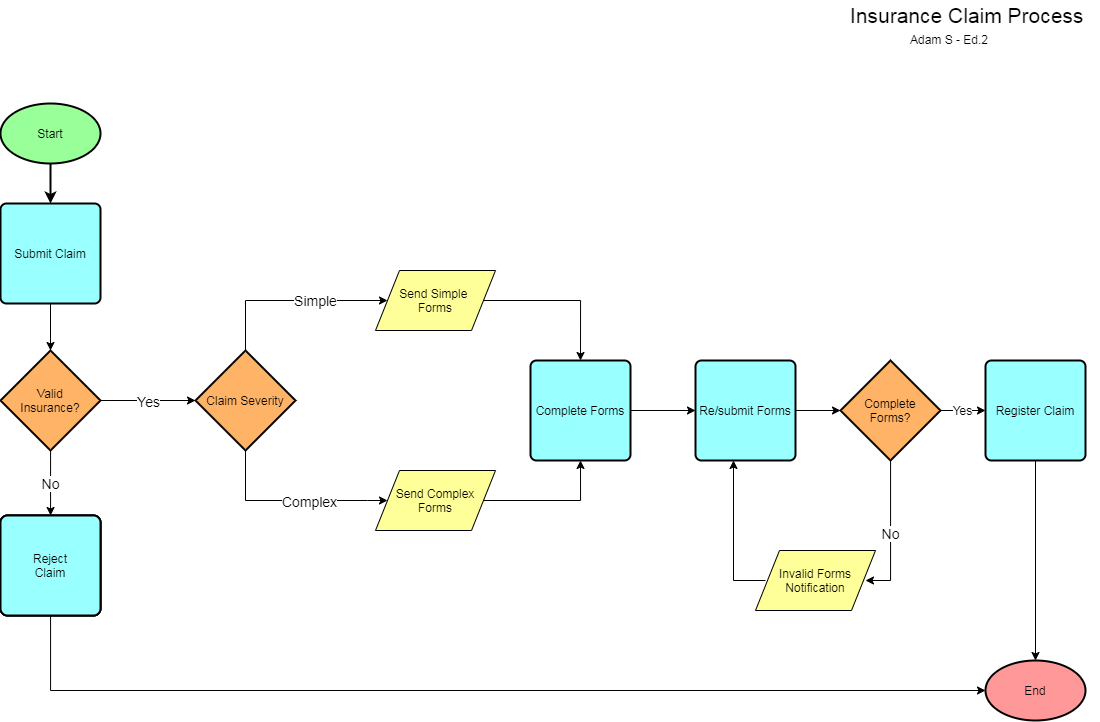

The diagram above was exported from draw.io. Its source (the exported page's mxGraphModel, read from the mxfile embedded in the PNG):
<mxGraphModel dx="1955" dy="896" grid="1" gridSize="10" guides="1" tooltips="1" connect="1" arrows="1" fold="1" page="1" pageScale="1" pageWidth="1169" pageHeight="826" background="#ffffff" math="0" shadow="0">
  <root>
    <mxCell id="0" />
    <mxCell id="1" parent="0" />
    <mxCell id="3" value="&lt;font style=&quot;font-size: 21px&quot;&gt;Insurance Claim Process&lt;br&gt;&lt;/font&gt;" style="text;html=1;resizable=0;points=[];autosize=1;align=left;verticalAlign=top;spacingTop=-4;" parent="1" vertex="1">
      <mxGeometry x="890" y="20" width="250" height="20" as="geometry" />
    </mxCell>
    <mxCell id="4" value="Adam S - Ed.2" style="text;html=1;resizable=0;points=[];autosize=1;align=left;verticalAlign=top;spacingTop=-4;" parent="1" vertex="1">
      <mxGeometry x="950" y="50" width="90" height="20" as="geometry" />
    </mxCell>
    <mxCell id="11" value="" style="edgeStyle=none;rounded=0;html=1;shadow=0;endSize=6;jettySize=auto;orthogonalLoop=1;strokeColor=#000000;strokeWidth=2;" parent="1" source="5" target="7" edge="1">
      <mxGeometry relative="1" as="geometry" />
    </mxCell>
    <mxCell id="5" value="Start" style="strokeWidth=2;html=1;shape=mxgraph.flowchart.start_1;whiteSpace=wrap;fillColor=#99FF99;" parent="1" vertex="1">
      <mxGeometry x="42" y="123" width="100" height="60" as="geometry" />
    </mxCell>
    <mxCell id="ZxF6CFxL8_r1VA4x8hLV-49" value="" style="edgeStyle=orthogonalEdgeStyle;rounded=0;orthogonalLoop=1;jettySize=auto;html=1;" parent="1" source="7" edge="1">
      <mxGeometry relative="1" as="geometry">
        <mxPoint x="92" y="370" as="targetPoint" />
      </mxGeometry>
    </mxCell>
    <mxCell id="7" value="Submit Claim" style="strokeWidth=2;html=1;shape=mxgraph.flowchart.process;whiteSpace=wrap;fillColor=#99FFFF;" parent="1" vertex="1">
      <mxGeometry x="42" y="223" width="100" height="100" as="geometry" />
    </mxCell>
    <mxCell id="ZxF6CFxL8_r1VA4x8hLV-77" value="" style="edgeStyle=orthogonalEdgeStyle;rounded=0;orthogonalLoop=1;jettySize=auto;html=1;" parent="1" source="21" target="26" edge="1">
      <mxGeometry relative="1" as="geometry" />
    </mxCell>
    <mxCell id="21" value="Complete Forms" style="strokeWidth=2;html=1;shape=mxgraph.flowchart.process;whiteSpace=wrap;fillColor=#99FFFF;" parent="1" vertex="1">
      <mxGeometry x="572" y="380" width="100" height="100" as="geometry" />
    </mxCell>
    <mxCell id="ZxF6CFxL8_r1VA4x8hLV-71" value="" style="edgeStyle=orthogonalEdgeStyle;rounded=0;orthogonalLoop=1;jettySize=auto;html=1;" parent="1" source="26" target="ZxF6CFxL8_r1VA4x8hLV-68" edge="1">
      <mxGeometry relative="1" as="geometry" />
    </mxCell>
    <mxCell id="26" value="Re/submit Forms" style="strokeWidth=2;html=1;shape=mxgraph.flowchart.process;whiteSpace=wrap;fillColor=#99FFFF;" parent="1" vertex="1">
      <mxGeometry x="737" y="380" width="100" height="100" as="geometry" />
    </mxCell>
    <mxCell id="ZxF6CFxL8_r1VA4x8hLV-69" value="" style="edgeStyle=orthogonalEdgeStyle;rounded=0;orthogonalLoop=1;jettySize=auto;html=1;" parent="1" source="33" target="40" edge="1">
      <mxGeometry relative="1" as="geometry" />
    </mxCell>
    <mxCell id="33" value="Register Claim" style="strokeWidth=2;html=1;shape=mxgraph.flowchart.process;whiteSpace=wrap;fillColor=#99FFFF;" parent="1" vertex="1">
      <mxGeometry x="1027" y="380" width="100" height="100" as="geometry" />
    </mxCell>
    <mxCell id="40" value="End" style="strokeWidth=2;html=1;shape=mxgraph.flowchart.start_1;whiteSpace=wrap;fillColor=#FF9999;" parent="1" vertex="1">
      <mxGeometry x="1027" y="680" width="100" height="60" as="geometry" />
    </mxCell>
    <mxCell id="ZxF6CFxL8_r1VA4x8hLV-63" value="&lt;div&gt;&lt;font style=&quot;font-size: 14px&quot;&gt;No&lt;/font&gt;&lt;/div&gt;" style="edgeStyle=orthogonalEdgeStyle;rounded=0;orthogonalLoop=1;jettySize=auto;html=1;strokeWidth=1;fontSize=12;" parent="1" source="ZxF6CFxL8_r1VA4x8hLV-60" target="ZxF6CFxL8_r1VA4x8hLV-61" edge="1">
      <mxGeometry relative="1" as="geometry">
        <Array as="points">
          <mxPoint x="92" y="500" />
          <mxPoint x="92" y="500" />
        </Array>
      </mxGeometry>
    </mxCell>
    <mxCell id="ZxF6CFxL8_r1VA4x8hLV-66" value="" style="edgeStyle=orthogonalEdgeStyle;rounded=0;orthogonalLoop=1;jettySize=auto;html=1;" parent="1" source="ZxF6CFxL8_r1VA4x8hLV-60" target="ZxF6CFxL8_r1VA4x8hLV-65" edge="1">
      <mxGeometry relative="1" as="geometry" />
    </mxCell>
    <mxCell id="ZxF6CFxL8_r1VA4x8hLV-89" value="&lt;font style=&quot;font-size: 14px&quot;&gt;Yes&lt;/font&gt;" style="text;html=1;resizable=0;points=[];align=center;verticalAlign=middle;labelBackgroundColor=#ffffff;" parent="ZxF6CFxL8_r1VA4x8hLV-66" vertex="1" connectable="0">
      <mxGeometry x="-0.0105" relative="1" as="geometry">
        <mxPoint as="offset" />
      </mxGeometry>
    </mxCell>
    <mxCell id="ZxF6CFxL8_r1VA4x8hLV-60" value="&lt;div&gt;Valid&lt;/div&gt;&lt;div&gt;Insurance?&lt;br&gt;&lt;/div&gt;" style="strokeWidth=2;html=1;shape=mxgraph.flowchart.decision;whiteSpace=wrap;fillColor=#FFB366;" parent="1" vertex="1">
      <mxGeometry x="42" y="370" width="100" height="100" as="geometry" />
    </mxCell>
    <mxCell id="ZxF6CFxL8_r1VA4x8hLV-61" value="&lt;div&gt;Reject&lt;/div&gt;Claim" style="rounded=1;whiteSpace=wrap;html=1;absoluteArcSize=1;arcSize=14;strokeWidth=2;fillColor=#007FFF;" parent="1" vertex="1">
      <mxGeometry x="42" y="535" width="100" height="100" as="geometry" />
    </mxCell>
    <mxCell id="ZxF6CFxL8_r1VA4x8hLV-76" style="edgeStyle=orthogonalEdgeStyle;rounded=0;orthogonalLoop=1;jettySize=auto;html=1;entryX=0;entryY=0.5;entryDx=0;entryDy=0;" parent="1" source="ZxF6CFxL8_r1VA4x8hLV-65" target="4KsAcqcmGN12y-WD9p6K-44" edge="1">
      <mxGeometry relative="1" as="geometry">
        <mxPoint x="387" y="510" as="targetPoint" />
        <Array as="points">
          <mxPoint x="287" y="520" />
          <mxPoint x="409" y="520" />
        </Array>
      </mxGeometry>
    </mxCell>
    <mxCell id="ZxF6CFxL8_r1VA4x8hLV-87" value="&lt;font style=&quot;font-size: 14px&quot;&gt;Complex&lt;/font&gt;" style="text;html=1;resizable=0;points=[];align=center;verticalAlign=middle;labelBackgroundColor=#ffffff;" parent="ZxF6CFxL8_r1VA4x8hLV-76" vertex="1" connectable="0">
      <mxGeometry x="0.1765" relative="1" as="geometry">
        <mxPoint as="offset" />
      </mxGeometry>
    </mxCell>
    <mxCell id="4KsAcqcmGN12y-WD9p6K-52" value="&lt;font style=&quot;font-size: 14px&quot;&gt;Simple&lt;/font&gt;" style="edgeStyle=orthogonalEdgeStyle;rounded=0;orthogonalLoop=1;jettySize=auto;html=1;entryX=0;entryY=0.5;entryDx=0;entryDy=0;" parent="1" source="ZxF6CFxL8_r1VA4x8hLV-65" target="4KsAcqcmGN12y-WD9p6K-43" edge="1">
      <mxGeometry x="0.25" relative="1" as="geometry">
        <mxPoint x="407" y="320" as="targetPoint" />
        <Array as="points">
          <mxPoint x="287" y="320" />
        </Array>
        <mxPoint as="offset" />
      </mxGeometry>
    </mxCell>
    <mxCell id="ZxF6CFxL8_r1VA4x8hLV-65" value="&lt;div&gt;Claim Severity&lt;/div&gt;" style="strokeWidth=2;html=1;shape=mxgraph.flowchart.decision;whiteSpace=wrap;fillColor=#FFB366;" parent="1" vertex="1">
      <mxGeometry x="237" y="370" width="100" height="100" as="geometry" />
    </mxCell>
    <mxCell id="ZxF6CFxL8_r1VA4x8hLV-70" value="Yes" style="edgeStyle=orthogonalEdgeStyle;rounded=0;orthogonalLoop=1;jettySize=auto;html=1;fontSize=12;" parent="1" source="ZxF6CFxL8_r1VA4x8hLV-68" target="33" edge="1">
      <mxGeometry relative="1" as="geometry" />
    </mxCell>
    <mxCell id="ZxF6CFxL8_r1VA4x8hLV-83" value="&lt;font style=&quot;font-size: 14px&quot;&gt;No&lt;/font&gt;" style="edgeStyle=orthogonalEdgeStyle;rounded=0;orthogonalLoop=1;jettySize=auto;html=1;fontSize=12;" parent="1" source="ZxF6CFxL8_r1VA4x8hLV-68" edge="1">
      <mxGeometry relative="1" as="geometry">
        <mxPoint x="907" y="600" as="targetPoint" />
        <Array as="points">
          <mxPoint x="932" y="600" />
        </Array>
      </mxGeometry>
    </mxCell>
    <mxCell id="ZxF6CFxL8_r1VA4x8hLV-68" value="&lt;div&gt;Complete&lt;br&gt;&lt;/div&gt;&lt;div&gt;Forms?&lt;br&gt;&lt;/div&gt;" style="strokeWidth=2;html=1;shape=mxgraph.flowchart.decision;whiteSpace=wrap;fillColor=#FFB366;" parent="1" vertex="1">
      <mxGeometry x="882" y="380" width="100" height="100" as="geometry" />
    </mxCell>
    <mxCell id="ZxF6CFxL8_r1VA4x8hLV-84" style="edgeStyle=orthogonalEdgeStyle;rounded=0;orthogonalLoop=1;jettySize=auto;html=1;entryX=0.38;entryY=1;entryDx=0;entryDy=0;entryPerimeter=0;" parent="1" target="26" edge="1">
      <mxGeometry relative="1" as="geometry">
        <mxPoint x="777" y="490" as="targetPoint" />
        <Array as="points">
          <mxPoint x="775" y="600" />
        </Array>
        <mxPoint x="807" y="600" as="sourcePoint" />
      </mxGeometry>
    </mxCell>
    <mxCell id="4KsAcqcmGN12y-WD9p6K-58" style="edgeStyle=orthogonalEdgeStyle;rounded=0;orthogonalLoop=1;jettySize=auto;html=1;entryX=0.5;entryY=0;entryDx=0;entryDy=0;entryPerimeter=0;" parent="1" source="4KsAcqcmGN12y-WD9p6K-43" target="21" edge="1">
      <mxGeometry relative="1" as="geometry">
        <mxPoint x="622" y="376" as="targetPoint" />
      </mxGeometry>
    </mxCell>
    <mxCell id="4KsAcqcmGN12y-WD9p6K-43" value="&lt;div&gt;Send Simple &lt;br&gt;&lt;/div&gt;&lt;div&gt;Forms&lt;/div&gt;" style="shape=parallelogram;perimeter=parallelogramPerimeter;whiteSpace=wrap;html=1;fillColor=#FFFF99;" parent="1" vertex="1">
      <mxGeometry x="417" y="290" width="120" height="60" as="geometry" />
    </mxCell>
    <mxCell id="4KsAcqcmGN12y-WD9p6K-50" style="edgeStyle=orthogonalEdgeStyle;rounded=0;orthogonalLoop=1;jettySize=auto;html=1;" parent="1" edge="1">
      <mxGeometry relative="1" as="geometry">
        <mxPoint x="387" y="510" as="targetPoint" />
        <mxPoint x="387" y="510" as="sourcePoint" />
      </mxGeometry>
    </mxCell>
    <mxCell id="4KsAcqcmGN12y-WD9p6K-57" style="edgeStyle=orthogonalEdgeStyle;rounded=0;orthogonalLoop=1;jettySize=auto;html=1;entryX=0.5;entryY=1;entryDx=0;entryDy=0;entryPerimeter=0;" parent="1" source="4KsAcqcmGN12y-WD9p6K-44" target="21" edge="1">
      <mxGeometry relative="1" as="geometry">
        <mxPoint x="627" y="520" as="targetPoint" />
      </mxGeometry>
    </mxCell>
    <mxCell id="4KsAcqcmGN12y-WD9p6K-44" value="&lt;div&gt;Send Complex&lt;/div&gt;&lt;div&gt;Forms&lt;/div&gt;" style="shape=parallelogram;perimeter=parallelogramPerimeter;whiteSpace=wrap;html=1;fillColor=#FFFF99;" parent="1" vertex="1">
      <mxGeometry x="417" y="490" width="120" height="60" as="geometry" />
    </mxCell>
    <mxCell id="4KsAcqcmGN12y-WD9p6K-45" value="&lt;div&gt;Invalid Forms&lt;/div&gt;&lt;div&gt;Notification&lt;br&gt;&lt;/div&gt;" style="shape=parallelogram;perimeter=parallelogramPerimeter;whiteSpace=wrap;html=1;fillColor=#FFFF99;" parent="1" vertex="1">
      <mxGeometry x="797" y="570" width="120" height="60" as="geometry" />
    </mxCell>
    <mxCell id="eI4Xdm4fffrM0S-Xlpyh-40" value="&lt;div&gt;Reject&lt;/div&gt;Claim" style="rounded=1;whiteSpace=wrap;html=1;absoluteArcSize=1;arcSize=14;strokeWidth=2;fillColor=#99FFFF;" vertex="1" parent="1">
      <mxGeometry x="42" y="535" width="100" height="100" as="geometry" />
    </mxCell>
    <mxCell id="eI4Xdm4fffrM0S-Xlpyh-43" style="edgeStyle=orthogonalEdgeStyle;rounded=0;orthogonalLoop=1;jettySize=auto;html=1;entryX=0;entryY=0.5;entryDx=0;entryDy=0;entryPerimeter=0;" edge="1" parent="1" source="eI4Xdm4fffrM0S-Xlpyh-42" target="40">
      <mxGeometry relative="1" as="geometry">
        <Array as="points">
          <mxPoint x="92" y="710" />
        </Array>
      </mxGeometry>
    </mxCell>
    <mxCell id="eI4Xdm4fffrM0S-Xlpyh-42" value="&lt;div&gt;Reject&lt;/div&gt;Claim" style="rounded=1;whiteSpace=wrap;html=1;absoluteArcSize=1;arcSize=14;strokeWidth=2;fillColor=#99FFFF;" vertex="1" parent="1">
      <mxGeometry x="42" y="535" width="100" height="100" as="geometry" />
    </mxCell>
  </root>
</mxGraphModel>